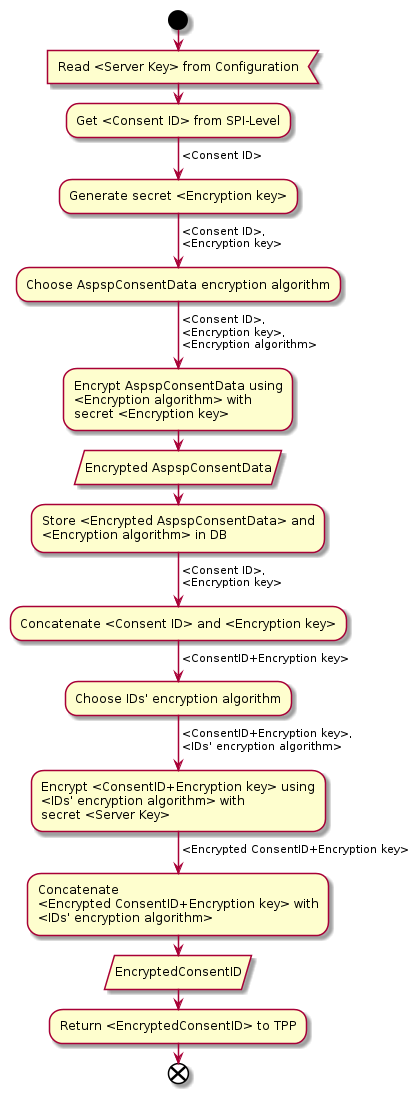

The diagram above was rendered by PlantUML. Its source (embedded in the PNG):
@startuml
start
:Read <Server Key> from Configuration<

:Get <Consent ID> from SPI-Level;

-> <Consent ID>;

:Generate secret <Encryption key>;

-> <Consent ID>,
<Encryption key>;

:Choose AspspConsentData encryption algorithm;

-> <Consent ID>,
<Encryption key>,
<Encryption algorithm>;

:Encrypt AspspConsentData using
<Encryption algorithm> with
secret <Encryption key>;

:Encrypted AspspConsentData/

:Store <Encrypted AspspConsentData> and
<Encryption algorithm> in DB;

-> <Consent ID>,
<Encryption key>;

:Concatenate <Consent ID> and <Encryption key>;

-> <ConsentID+Encryption key>;

:Choose IDs' encryption algorithm;

-> <ConsentID+Encryption key>,
<IDs' encryption algorithm>;

:Encrypt <ConsentID+Encryption key> using
<IDs' encryption algorithm> with
secret <Server Key>;

-> <Encrypted ConsentID+Encryption key>;

:Concatenate
<Encrypted ConsentID+Encryption key> with
<IDs' encryption algorithm>;

:EncryptedConsentID/

:Return <EncryptedConsentID> to TPP;

end
@enduml